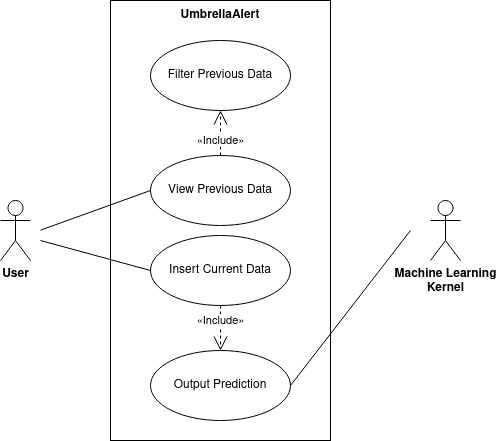

The diagram above was exported from draw.io. Its source (the exported page's mxGraphModel, read from the mxfile embedded in the PNG):
<mxGraphModel dx="981" dy="516" grid="1" gridSize="10" guides="1" tooltips="1" connect="1" arrows="1" fold="1" page="1" pageScale="1" pageWidth="827" pageHeight="1169" math="0" shadow="0">
  <root>
    <mxCell id="0" />
    <mxCell id="1" parent="0" />
    <mxCell id="DexPaxGo8_DOWbvIL7Vi-28" value="" style="rounded=0;whiteSpace=wrap;html=1;" parent="1" vertex="1">
      <mxGeometry x="400" y="100" width="220" height="440" as="geometry" />
    </mxCell>
    <mxCell id="DexPaxGo8_DOWbvIL7Vi-1" value="&lt;b&gt;User&lt;/b&gt;" style="shape=umlActor;verticalLabelPosition=bottom;verticalAlign=top;html=1;" parent="1" vertex="1">
      <mxGeometry x="290" y="300" width="30" height="60" as="geometry" />
    </mxCell>
    <mxCell id="DexPaxGo8_DOWbvIL7Vi-7" value="View Previous Data" style="ellipse;whiteSpace=wrap;html=1;" parent="1" vertex="1">
      <mxGeometry x="440" y="255" width="140" height="70" as="geometry" />
    </mxCell>
    <mxCell id="DexPaxGo8_DOWbvIL7Vi-8" value="Insert Current Data" style="ellipse;whiteSpace=wrap;html=1;" parent="1" vertex="1">
      <mxGeometry x="440" y="335" width="140" height="70" as="geometry" />
    </mxCell>
    <mxCell id="DexPaxGo8_DOWbvIL7Vi-9" value="&lt;div&gt;&lt;b&gt;Machine Learning&lt;/b&gt;&lt;/div&gt;&lt;div&gt;&lt;b&gt;Kernel&lt;br&gt;&lt;/b&gt;&lt;/div&gt;" style="shape=umlActor;verticalLabelPosition=bottom;verticalAlign=top;html=1;" parent="1" vertex="1">
      <mxGeometry x="720" y="300" width="30" height="60" as="geometry" />
    </mxCell>
    <mxCell id="DexPaxGo8_DOWbvIL7Vi-10" value="Filter Previous Data" style="ellipse;whiteSpace=wrap;html=1;" parent="1" vertex="1">
      <mxGeometry x="440" y="140" width="140" height="70" as="geometry" />
    </mxCell>
    <mxCell id="DexPaxGo8_DOWbvIL7Vi-12" value="«Include»" style="endArrow=open;endSize=12;dashed=1;html=1;rounded=0;entryX=0.5;entryY=1;entryDx=0;entryDy=0;exitX=0.5;exitY=0;exitDx=0;exitDy=0;" parent="1" source="DexPaxGo8_DOWbvIL7Vi-7" target="DexPaxGo8_DOWbvIL7Vi-10" edge="1">
      <mxGeometry x="-0.3333" width="160" relative="1" as="geometry">
        <mxPoint x="430" y="270" as="sourcePoint" />
        <mxPoint x="590" y="270" as="targetPoint" />
        <mxPoint as="offset" />
      </mxGeometry>
    </mxCell>
    <mxCell id="DexPaxGo8_DOWbvIL7Vi-13" value="Output Prediction" style="ellipse;whiteSpace=wrap;html=1;" parent="1" vertex="1">
      <mxGeometry x="440" y="450" width="140" height="70" as="geometry" />
    </mxCell>
    <mxCell id="DexPaxGo8_DOWbvIL7Vi-14" value="«Include»" style="endArrow=open;endSize=12;dashed=1;html=1;rounded=0;entryX=0.5;entryY=0;entryDx=0;entryDy=0;exitX=0.5;exitY=1;exitDx=0;exitDy=0;" parent="1" source="DexPaxGo8_DOWbvIL7Vi-8" target="DexPaxGo8_DOWbvIL7Vi-13" edge="1">
      <mxGeometry x="-0.3333" width="160" relative="1" as="geometry">
        <mxPoint x="520" y="265" as="sourcePoint" />
        <mxPoint x="520" y="210" as="targetPoint" />
        <mxPoint as="offset" />
      </mxGeometry>
    </mxCell>
    <mxCell id="DexPaxGo8_DOWbvIL7Vi-23" value="" style="endArrow=none;html=1;rounded=0;entryX=0;entryY=0.5;entryDx=0;entryDy=0;" parent="1" target="DexPaxGo8_DOWbvIL7Vi-7" edge="1">
      <mxGeometry relative="1" as="geometry">
        <mxPoint x="330" y="329.66" as="sourcePoint" />
        <mxPoint x="490" y="329.66" as="targetPoint" />
      </mxGeometry>
    </mxCell>
    <mxCell id="DexPaxGo8_DOWbvIL7Vi-26" value="" style="endArrow=none;html=1;rounded=0;entryX=0;entryY=0.5;entryDx=0;entryDy=0;" parent="1" target="DexPaxGo8_DOWbvIL7Vi-8" edge="1">
      <mxGeometry relative="1" as="geometry">
        <mxPoint x="330" y="340" as="sourcePoint" />
        <mxPoint x="450" y="300" as="targetPoint" />
      </mxGeometry>
    </mxCell>
    <mxCell id="DexPaxGo8_DOWbvIL7Vi-27" value="" style="endArrow=none;html=1;rounded=0;exitX=1;exitY=0.5;exitDx=0;exitDy=0;" parent="1" source="DexPaxGo8_DOWbvIL7Vi-13" edge="1">
      <mxGeometry relative="1" as="geometry">
        <mxPoint x="600" y="364.66" as="sourcePoint" />
        <mxPoint x="700" y="330" as="targetPoint" />
      </mxGeometry>
    </mxCell>
    <mxCell id="tD2Ta4u4aGXuOmclb7Pa-1" value="&lt;b&gt;UmbrellaAlert&lt;/b&gt;" style="text;strokeColor=none;align=center;fillColor=none;html=1;verticalAlign=middle;whiteSpace=wrap;rounded=0;" vertex="1" parent="1">
      <mxGeometry x="420" y="100" width="180" height="30" as="geometry" />
    </mxCell>
  </root>
</mxGraphModel>